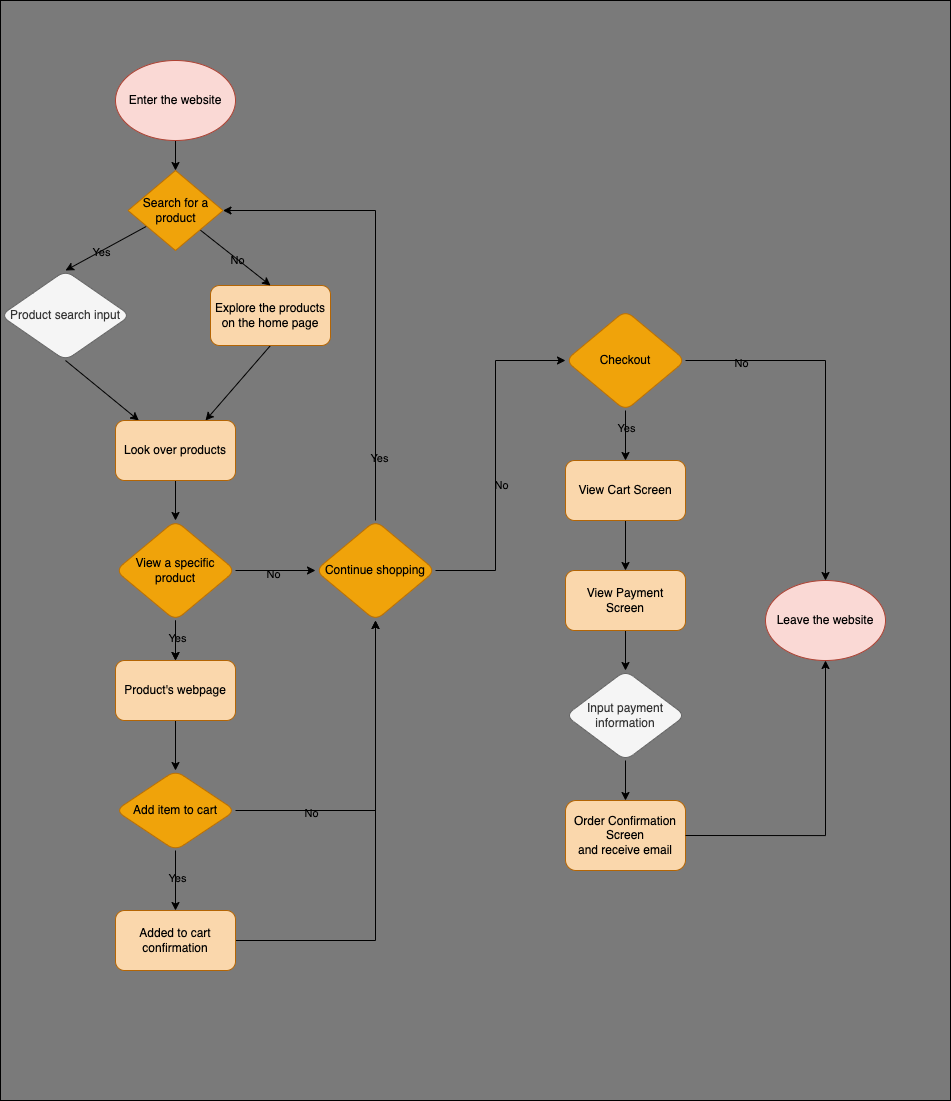

The diagram above was exported from draw.io. Its source (the exported page's mxGraphModel, read from the mxfile embedded in the PNG):
<mxGraphModel dx="1043" dy="2146" grid="1" gridSize="10" guides="1" tooltips="1" connect="1" arrows="1" fold="1" page="1" pageScale="1" pageWidth="850" pageHeight="1100" background="#C4C4C4" math="0" shadow="0">
  <root>
    <mxCell id="0" />
    <mxCell id="ncJK7ROJHmcK_o30Q78Z-68" value="Background Color" style="locked=1;" parent="0" />
    <mxCell id="ncJK7ROJHmcK_o30Q78Z-69" value="" style="rounded=0;whiteSpace=wrap;html=1;fontColor=#FFFFFF;fillColor=#7A7A7A;" vertex="1" parent="ncJK7ROJHmcK_o30Q78Z-68">
      <mxGeometry x="40" y="-40" width="950" height="1100" as="geometry" />
    </mxCell>
    <mxCell id="1" style="locked=1;" parent="0" />
    <mxCell id="5" value="" style="edgeStyle=none;html=1;fontColor=#000000;entryX=0.5;entryY=0;entryDx=0;entryDy=0;strokeColor=#000000;" edge="1" parent="1" source="2" target="46">
      <mxGeometry relative="1" as="geometry" />
    </mxCell>
    <mxCell id="2" value="&lt;font color=&quot;#000000&quot;&gt;Enter the website&lt;br&gt;&lt;/font&gt;" style="ellipse;whiteSpace=wrap;html=1;fillColor=#fad9d5;strokeColor=#ae4132;" vertex="1" parent="1">
      <mxGeometry x="155" y="20" width="120" height="80" as="geometry" />
    </mxCell>
    <mxCell id="3" value="&lt;font color=&quot;#000000&quot;&gt;Leave&amp;nbsp;the website&lt;br&gt;&lt;/font&gt;" style="ellipse;whiteSpace=wrap;html=1;fillColor=#fad9d5;strokeColor=#ae4132;" vertex="1" parent="1">
      <mxGeometry x="805" y="540" width="120" height="80" as="geometry" />
    </mxCell>
    <mxCell id="14" style="edgeStyle=none;html=1;entryX=0.75;entryY=0;entryDx=0;entryDy=0;fontColor=#000000;exitX=0.5;exitY=1;exitDx=0;exitDy=0;strokeColor=#000000;" edge="1" parent="1" source="8" target="12">
      <mxGeometry relative="1" as="geometry" />
    </mxCell>
    <mxCell id="8" value="&lt;font color=&quot;#000000&quot;&gt;Explore the products on the home page&lt;br&gt;&lt;/font&gt;" style="rounded=1;whiteSpace=wrap;html=1;fillColor=#fad7ac;strokeColor=#b46504;" vertex="1" parent="1">
      <mxGeometry x="250" y="245" width="120" height="60" as="geometry" />
    </mxCell>
    <mxCell id="13" value="" style="edgeStyle=none;html=1;fontColor=#000000;exitX=0.5;exitY=1;exitDx=0;exitDy=0;strokeColor=#000000;" edge="1" parent="1" source="10" target="12">
      <mxGeometry relative="1" as="geometry" />
    </mxCell>
    <mxCell id="10" value="Product search input" style="rhombus;whiteSpace=wrap;html=1;fillColor=#f5f5f5;strokeColor=#666666;rounded=1;fontColor=#333333;" vertex="1" parent="1">
      <mxGeometry x="40" y="230" width="130" height="90" as="geometry" />
    </mxCell>
    <mxCell id="18" value="" style="edgeStyle=none;html=1;fontColor=#000000;strokeColor=#000000;" edge="1" parent="1" source="12" target="17">
      <mxGeometry relative="1" as="geometry" />
    </mxCell>
    <mxCell id="12" value="Look over products" style="rounded=1;whiteSpace=wrap;html=1;fillColor=#fad7ac;strokeColor=#b46504;fontColor=#000000;" vertex="1" parent="1">
      <mxGeometry x="155" y="380" width="120" height="60" as="geometry" />
    </mxCell>
    <mxCell id="20" value="" style="edgeStyle=none;html=1;fontColor=#000000;strokeColor=#000000;" edge="1" parent="1" source="17" target="19">
      <mxGeometry relative="1" as="geometry" />
    </mxCell>
    <mxCell id="32" value="&lt;font&gt;Yes&lt;/font&gt;" style="edgeLabel;html=1;align=center;verticalAlign=middle;resizable=0;points=[];fontColor=#000000;labelBackgroundColor=none;" vertex="1" connectable="0" parent="20">
      <mxGeometry x="-0.175" y="1" relative="1" as="geometry">
        <mxPoint as="offset" />
      </mxGeometry>
    </mxCell>
    <mxCell id="37" value="" style="edgeStyle=none;rounded=0;html=1;fontColor=#FFFFFF;strokeColor=#000000;" edge="1" parent="1" source="17" target="36">
      <mxGeometry relative="1" as="geometry" />
    </mxCell>
    <mxCell id="38" value="No" style="edgeLabel;html=1;align=center;verticalAlign=middle;resizable=0;points=[];fontColor=#000000;labelBackgroundColor=none;" vertex="1" connectable="0" parent="37">
      <mxGeometry x="-0.075" y="-2" relative="1" as="geometry">
        <mxPoint y="1" as="offset" />
      </mxGeometry>
    </mxCell>
    <mxCell id="ncJK7ROJHmcK_o30Q78Z-70" value="" style="edgeStyle=none;rounded=0;html=1;fontColor=#000000;strokeColor=#000000;" edge="1" parent="1" source="17" target="19">
      <mxGeometry relative="1" as="geometry" />
    </mxCell>
    <mxCell id="17" value="View a specific product" style="rhombus;whiteSpace=wrap;html=1;rounded=1;fillColor=#f0a30a;fontColor=#000000;strokeColor=#BD7000;" vertex="1" parent="1">
      <mxGeometry x="155" y="480" width="120" height="100" as="geometry" />
    </mxCell>
    <mxCell id="24" value="" style="edgeStyle=none;html=1;fontColor=#000000;strokeColor=#000000;" edge="1" parent="1" source="19" target="23">
      <mxGeometry relative="1" as="geometry" />
    </mxCell>
    <mxCell id="19" value="Product's webpage" style="rounded=1;whiteSpace=wrap;html=1;fillColor=#fad7ac;strokeColor=#b46504;fontColor=#000000;" vertex="1" parent="1">
      <mxGeometry x="155" y="620" width="120" height="60" as="geometry" />
    </mxCell>
    <mxCell id="34" value="" style="edgeStyle=none;rounded=0;html=1;fontColor=#000000;strokeColor=#000000;" edge="1" parent="1" source="23" target="33">
      <mxGeometry relative="1" as="geometry" />
    </mxCell>
    <mxCell id="35" value="Yes" style="edgeLabel;html=1;align=center;verticalAlign=middle;resizable=0;points=[];fontColor=#000000;labelBackgroundColor=none;" vertex="1" connectable="0" parent="34">
      <mxGeometry x="-0.0889" y="1" relative="1" as="geometry">
        <mxPoint as="offset" />
      </mxGeometry>
    </mxCell>
    <mxCell id="23" value="Add item to cart" style="rhombus;whiteSpace=wrap;html=1;rounded=1;fillColor=#f0a30a;fontColor=#000000;strokeColor=#BD7000;" vertex="1" parent="1">
      <mxGeometry x="155" y="730" width="120" height="80" as="geometry" />
    </mxCell>
    <mxCell id="28" style="edgeStyle=orthogonalEdgeStyle;rounded=0;html=1;fontColor=#000000;entryX=0.5;entryY=1;entryDx=0;entryDy=0;strokeColor=#000000;" edge="1" parent="1" target="36">
      <mxGeometry relative="1" as="geometry">
        <mxPoint x="275" y="780" as="targetPoint" />
        <mxPoint x="275" y="900" as="sourcePoint" />
        <Array as="points">
          <mxPoint x="415" y="900" />
        </Array>
      </mxGeometry>
    </mxCell>
    <mxCell id="33" value="Added to cart confirmation" style="whiteSpace=wrap;html=1;rounded=1;fillColor=#fad7ac;strokeColor=#b46504;fontColor=#000000;" vertex="1" parent="1">
      <mxGeometry x="155" y="870" width="120" height="60" as="geometry" />
    </mxCell>
    <mxCell id="36" value="Continue shopping" style="rhombus;whiteSpace=wrap;html=1;rounded=1;fillColor=#f0a30a;fontColor=#000000;strokeColor=#BD7000;" vertex="1" parent="1">
      <mxGeometry x="355" y="480" width="120" height="100" as="geometry" />
    </mxCell>
    <mxCell id="57" value="" style="edgeStyle=none;rounded=0;html=1;fontColor=#FFFFFF;strokeColor=#000000;" edge="1" parent="1" source="40" target="56">
      <mxGeometry relative="1" as="geometry" />
    </mxCell>
    <mxCell id="58" value="Yes" style="edgeLabel;html=1;align=center;verticalAlign=middle;resizable=0;points=[];fontColor=#000000;labelBackgroundColor=none;" vertex="1" connectable="0" parent="57">
      <mxGeometry x="-0.35" relative="1" as="geometry">
        <mxPoint as="offset" />
      </mxGeometry>
    </mxCell>
    <mxCell id="40" value="Checkout" style="rhombus;whiteSpace=wrap;html=1;rounded=1;fillColor=#f0a30a;fontColor=#000000;strokeColor=#BD7000;" vertex="1" parent="1">
      <mxGeometry x="605" y="270" width="120" height="100" as="geometry" />
    </mxCell>
    <mxCell id="44" style="edgeStyle=orthogonalEdgeStyle;rounded=0;html=1;fontColor=#000000;strokeColor=#000000;" edge="1" parent="1">
      <mxGeometry relative="1" as="geometry">
        <mxPoint x="415" y="580" as="targetPoint" />
        <mxPoint x="275" y="770" as="sourcePoint" />
        <Array as="points">
          <mxPoint x="415" y="770" />
        </Array>
      </mxGeometry>
    </mxCell>
    <mxCell id="45" value="No" style="edgeLabel;html=1;align=center;verticalAlign=middle;resizable=0;points=[];fontColor=#000000;labelBackgroundColor=none;" vertex="1" connectable="0" parent="44">
      <mxGeometry x="-0.5455" y="-2" relative="1" as="geometry">
        <mxPoint as="offset" />
      </mxGeometry>
    </mxCell>
    <mxCell id="47" style="edgeStyle=none;rounded=0;html=1;entryX=0.5;entryY=0;entryDx=0;entryDy=0;fontColor=#FFFFFF;strokeColor=#000000;" edge="1" parent="1" source="46" target="10">
      <mxGeometry relative="1" as="geometry">
        <Array as="points" />
      </mxGeometry>
    </mxCell>
    <mxCell id="51" value="&lt;font color=&quot;#000000&quot;&gt;Yes&lt;/font&gt;" style="edgeLabel;html=1;align=center;verticalAlign=middle;resizable=0;points=[];fontColor=#FFFFFF;labelBackgroundColor=none;" vertex="1" connectable="0" parent="47">
      <mxGeometry x="0.1396" relative="1" as="geometry">
        <mxPoint as="offset" />
      </mxGeometry>
    </mxCell>
    <mxCell id="48" style="edgeStyle=none;rounded=0;html=1;entryX=0.5;entryY=0;entryDx=0;entryDy=0;fontColor=#FFFFFF;strokeColor=#000000;" edge="1" parent="1" source="46" target="8">
      <mxGeometry relative="1" as="geometry" />
    </mxCell>
    <mxCell id="52" value="No" style="edgeLabel;html=1;align=center;verticalAlign=middle;resizable=0;points=[];fontColor=#000000;labelBackgroundColor=none;" vertex="1" connectable="0" parent="48">
      <mxGeometry x="0.0615" relative="1" as="geometry">
        <mxPoint x="-1" as="offset" />
      </mxGeometry>
    </mxCell>
    <mxCell id="46" value="Search for a product" style="rhombus;whiteSpace=wrap;html=1;fontColor=#000000;fillColor=#f0a30a;strokeColor=#BD7000;" vertex="1" parent="1">
      <mxGeometry x="167.5" y="130" width="95" height="80" as="geometry" />
    </mxCell>
    <mxCell id="49" style="edgeStyle=orthogonalEdgeStyle;rounded=0;html=1;fontColor=#000000;entryX=1;entryY=0.5;entryDx=0;entryDy=0;strokeColor=#000000;" edge="1" parent="1" source="36" target="46">
      <mxGeometry relative="1" as="geometry">
        <mxPoint x="370" y="140" as="targetPoint" />
        <mxPoint x="375" y="450" as="sourcePoint" />
        <Array as="points">
          <mxPoint x="415" y="170" />
        </Array>
      </mxGeometry>
    </mxCell>
    <mxCell id="50" value="Yes" style="edgeLabel;html=1;align=center;verticalAlign=middle;resizable=0;points=[];fontColor=#000000;labelBackgroundColor=none;" vertex="1" connectable="0" parent="49">
      <mxGeometry x="-0.725" y="-3" relative="1" as="geometry">
        <mxPoint as="offset" />
      </mxGeometry>
    </mxCell>
    <mxCell id="60" value="" style="edgeStyle=none;rounded=0;html=1;fontColor=#FFFFFF;strokeColor=#000000;" edge="1" parent="1" source="56" target="59">
      <mxGeometry relative="1" as="geometry" />
    </mxCell>
    <mxCell id="56" value="View Cart Screen" style="rounded=1;whiteSpace=wrap;html=1;fillColor=#fad7ac;strokeColor=#b46504;fontColor=#000000;" vertex="1" parent="1">
      <mxGeometry x="605" y="420" width="120" height="60" as="geometry" />
    </mxCell>
    <mxCell id="62" value="" style="edgeStyle=none;rounded=0;html=1;fontColor=#FFFFFF;strokeColor=#000000;" edge="1" parent="1" source="59" target="61">
      <mxGeometry relative="1" as="geometry" />
    </mxCell>
    <mxCell id="59" value="View Payment&lt;br&gt;Screen" style="rounded=1;whiteSpace=wrap;html=1;fillColor=#fad7ac;strokeColor=#b46504;fontColor=#000000;" vertex="1" parent="1">
      <mxGeometry x="605" y="530" width="120" height="60" as="geometry" />
    </mxCell>
    <mxCell id="64" value="" style="edgeStyle=none;rounded=0;html=1;fontColor=#FFFFFF;strokeColor=#000000;" edge="1" parent="1" source="61" target="63">
      <mxGeometry relative="1" as="geometry" />
    </mxCell>
    <mxCell id="61" value="Input payment information" style="rhombus;whiteSpace=wrap;html=1;rounded=1;fillColor=#f5f5f5;fontColor=#333333;strokeColor=#666666;" vertex="1" parent="1">
      <mxGeometry x="605" y="630" width="120" height="90" as="geometry" />
    </mxCell>
    <mxCell id="63" value="Order Confirmation Screen&lt;br&gt;and receive email" style="whiteSpace=wrap;html=1;rounded=1;fillColor=#fad7ac;strokeColor=#b46504;fontColor=#000000;" vertex="1" parent="1">
      <mxGeometry x="605" y="760" width="120" height="70" as="geometry" />
    </mxCell>
    <mxCell id="65" value="" style="edgeStyle=orthogonalEdgeStyle;rounded=0;html=1;fontColor=#000000;entryX=0;entryY=0.5;entryDx=0;entryDy=0;exitX=1;exitY=0.5;exitDx=0;exitDy=0;strokeColor=#000000;" edge="1" parent="1" source="36" target="40">
      <mxGeometry relative="1" as="geometry">
        <mxPoint x="605" y="210" as="targetPoint" />
        <mxPoint x="515" y="530" as="sourcePoint" />
        <Array as="points">
          <mxPoint x="535" y="530" />
          <mxPoint x="535" y="320" />
        </Array>
        <mxPoint as="offset" />
      </mxGeometry>
    </mxCell>
    <mxCell id="ncJK7ROJHmcK_o30Q78Z-71" value="No" style="edgeLabel;html=1;align=center;verticalAlign=middle;resizable=0;points=[];fontColor=#000000;labelBackgroundColor=none;" vertex="1" connectable="0" parent="65">
      <mxGeometry x="-0.143" relative="1" as="geometry">
        <mxPoint x="5" as="offset" />
      </mxGeometry>
    </mxCell>
    <mxCell id="66" value="" style="edgeStyle=orthogonalEdgeStyle;rounded=0;html=1;fontColor=#000000;entryX=0.5;entryY=0;entryDx=0;entryDy=0;exitX=1;exitY=0.5;exitDx=0;exitDy=0;strokeColor=#000000;" edge="1" parent="1" source="40" target="3">
      <mxGeometry relative="1" as="geometry">
        <mxPoint x="890" y="95" as="targetPoint" />
        <mxPoint x="760" y="305" as="sourcePoint" />
        <Array as="points">
          <mxPoint x="865" y="320" />
        </Array>
      </mxGeometry>
    </mxCell>
    <mxCell id="67" value="No" style="edgeLabel;html=1;align=center;verticalAlign=middle;resizable=0;points=[];fontColor=#000000;labelBackgroundColor=none;" vertex="1" connectable="0" parent="66">
      <mxGeometry x="-0.6944" y="-1" relative="1" as="geometry">
        <mxPoint y="1" as="offset" />
      </mxGeometry>
    </mxCell>
    <mxCell id="68" value="" style="edgeStyle=orthogonalEdgeStyle;rounded=0;html=1;fontColor=#000000;exitX=1;exitY=0.5;exitDx=0;exitDy=0;entryX=0.5;entryY=1;entryDx=0;entryDy=0;strokeColor=#000000;" edge="1" parent="1" source="63" target="3">
      <mxGeometry relative="1" as="geometry">
        <mxPoint x="875" y="660" as="targetPoint" />
        <mxPoint x="775" y="820" as="sourcePoint" />
        <Array as="points">
          <mxPoint x="865" y="795" />
        </Array>
      </mxGeometry>
    </mxCell>
  </root>
</mxGraphModel>